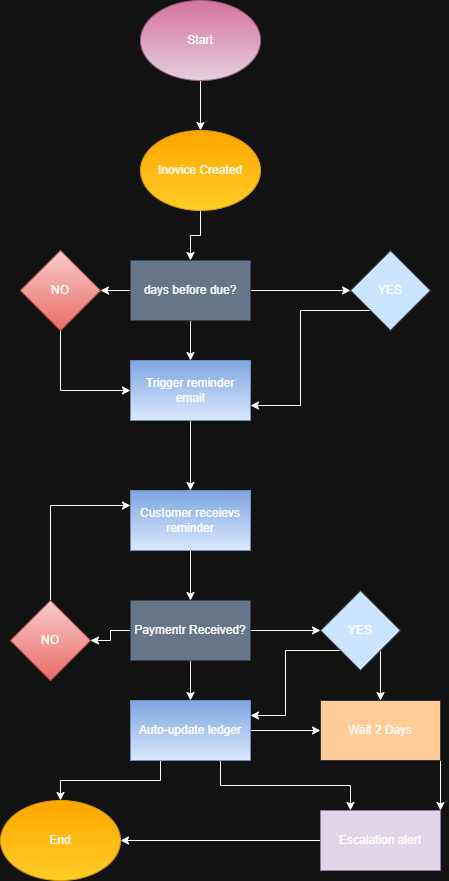

The diagram above was exported from draw.io. Its source (the exported page's mxGraphModel, read from the mxfile embedded in the PNG):
<mxGraphModel dx="1737" dy="1203" grid="1" gridSize="10" guides="1" tooltips="1" connect="1" arrows="1" fold="1" page="1" pageScale="1" pageWidth="850" pageHeight="1100" math="0" shadow="0">
  <root>
    <mxCell id="0" />
    <mxCell id="1" parent="0" />
    <mxCell id="tXoN2NRkdw-jpRCtAB0E-15" style="edgeStyle=orthogonalEdgeStyle;rounded=0;orthogonalLoop=1;jettySize=auto;html=1;exitX=0.5;exitY=1;exitDx=0;exitDy=0;" edge="1" parent="1" source="tXoN2NRkdw-jpRCtAB0E-1" target="tXoN2NRkdw-jpRCtAB0E-2">
      <mxGeometry relative="1" as="geometry" />
    </mxCell>
    <mxCell id="tXoN2NRkdw-jpRCtAB0E-1" value="Start" style="ellipse;whiteSpace=wrap;html=1;flipV=1;flipH=1;fillColor=#e6d0de;gradientColor=#d5739d;strokeColor=#996185;" vertex="1" parent="1">
      <mxGeometry x="290" y="10" width="120" height="80" as="geometry" />
    </mxCell>
    <mxCell id="tXoN2NRkdw-jpRCtAB0E-16" style="edgeStyle=orthogonalEdgeStyle;rounded=0;orthogonalLoop=1;jettySize=auto;html=1;exitX=0.5;exitY=1;exitDx=0;exitDy=0;" edge="1" parent="1" source="tXoN2NRkdw-jpRCtAB0E-2" target="tXoN2NRkdw-jpRCtAB0E-3">
      <mxGeometry relative="1" as="geometry" />
    </mxCell>
    <mxCell id="tXoN2NRkdw-jpRCtAB0E-2" value="Inovice Created" style="ellipse;whiteSpace=wrap;html=1;flipV=1;flipH=1;fillColor=#ffcd28;strokeColor=#d79b00;gradientColor=#ffa500;" vertex="1" parent="1">
      <mxGeometry x="290" y="140" width="120" height="80" as="geometry" />
    </mxCell>
    <mxCell id="tXoN2NRkdw-jpRCtAB0E-17" style="edgeStyle=orthogonalEdgeStyle;rounded=0;orthogonalLoop=1;jettySize=auto;html=1;exitX=0.5;exitY=1;exitDx=0;exitDy=0;" edge="1" parent="1" source="tXoN2NRkdw-jpRCtAB0E-3" target="tXoN2NRkdw-jpRCtAB0E-4">
      <mxGeometry relative="1" as="geometry" />
    </mxCell>
    <mxCell id="tXoN2NRkdw-jpRCtAB0E-33" style="edgeStyle=orthogonalEdgeStyle;rounded=0;orthogonalLoop=1;jettySize=auto;html=1;" edge="1" parent="1" source="tXoN2NRkdw-jpRCtAB0E-3" target="tXoN2NRkdw-jpRCtAB0E-12">
      <mxGeometry relative="1" as="geometry" />
    </mxCell>
    <mxCell id="tXoN2NRkdw-jpRCtAB0E-35" style="edgeStyle=orthogonalEdgeStyle;rounded=0;orthogonalLoop=1;jettySize=auto;html=1;exitX=0;exitY=0.5;exitDx=0;exitDy=0;" edge="1" parent="1" source="tXoN2NRkdw-jpRCtAB0E-3" target="tXoN2NRkdw-jpRCtAB0E-13">
      <mxGeometry relative="1" as="geometry" />
    </mxCell>
    <mxCell id="tXoN2NRkdw-jpRCtAB0E-3" value="days before due?" style="rounded=0;whiteSpace=wrap;html=1;flipV=1;flipH=1;fillColor=#647687;fontColor=#ffffff;strokeColor=#314354;" vertex="1" parent="1">
      <mxGeometry x="280" y="270" width="120" height="60" as="geometry" />
    </mxCell>
    <mxCell id="tXoN2NRkdw-jpRCtAB0E-18" style="edgeStyle=orthogonalEdgeStyle;rounded=0;orthogonalLoop=1;jettySize=auto;html=1;exitX=0.5;exitY=1;exitDx=0;exitDy=0;" edge="1" parent="1" source="tXoN2NRkdw-jpRCtAB0E-4" target="tXoN2NRkdw-jpRCtAB0E-5">
      <mxGeometry relative="1" as="geometry" />
    </mxCell>
    <mxCell id="tXoN2NRkdw-jpRCtAB0E-4" value="Trigger reminder email" style="rounded=0;whiteSpace=wrap;html=1;flipV=1;flipH=1;fillColor=#dae8fc;gradientColor=#7ea6e0;strokeColor=#6c8ebf;" vertex="1" parent="1">
      <mxGeometry x="280" y="370" width="120" height="60" as="geometry" />
    </mxCell>
    <mxCell id="tXoN2NRkdw-jpRCtAB0E-19" style="edgeStyle=orthogonalEdgeStyle;rounded=0;orthogonalLoop=1;jettySize=auto;html=1;exitX=0.5;exitY=1;exitDx=0;exitDy=0;entryX=0.5;entryY=0;entryDx=0;entryDy=0;" edge="1" parent="1" source="tXoN2NRkdw-jpRCtAB0E-5" target="tXoN2NRkdw-jpRCtAB0E-6">
      <mxGeometry relative="1" as="geometry" />
    </mxCell>
    <mxCell id="tXoN2NRkdw-jpRCtAB0E-5" value="Customer receievs reminder" style="rounded=0;whiteSpace=wrap;html=1;flipV=1;flipH=1;fillColor=#dae8fc;gradientColor=#7ea6e0;strokeColor=#6c8ebf;" vertex="1" parent="1">
      <mxGeometry x="280" y="500" width="120" height="60" as="geometry" />
    </mxCell>
    <mxCell id="tXoN2NRkdw-jpRCtAB0E-20" style="edgeStyle=orthogonalEdgeStyle;rounded=0;orthogonalLoop=1;jettySize=auto;html=1;exitX=0.5;exitY=1;exitDx=0;exitDy=0;" edge="1" parent="1" source="tXoN2NRkdw-jpRCtAB0E-6" target="tXoN2NRkdw-jpRCtAB0E-7">
      <mxGeometry relative="1" as="geometry" />
    </mxCell>
    <mxCell id="tXoN2NRkdw-jpRCtAB0E-27" style="edgeStyle=orthogonalEdgeStyle;rounded=0;orthogonalLoop=1;jettySize=auto;html=1;" edge="1" parent="1" source="tXoN2NRkdw-jpRCtAB0E-6" target="tXoN2NRkdw-jpRCtAB0E-10">
      <mxGeometry relative="1" as="geometry" />
    </mxCell>
    <mxCell id="tXoN2NRkdw-jpRCtAB0E-31" style="edgeStyle=orthogonalEdgeStyle;rounded=0;orthogonalLoop=1;jettySize=auto;html=1;exitX=0;exitY=0.5;exitDx=0;exitDy=0;" edge="1" parent="1" source="tXoN2NRkdw-jpRCtAB0E-6" target="tXoN2NRkdw-jpRCtAB0E-11">
      <mxGeometry relative="1" as="geometry" />
    </mxCell>
    <mxCell id="tXoN2NRkdw-jpRCtAB0E-6" value="Paymentr Received?" style="rounded=0;whiteSpace=wrap;html=1;flipV=1;flipH=1;fillColor=#647687;fontColor=#ffffff;strokeColor=#314354;" vertex="1" parent="1">
      <mxGeometry x="280" y="610" width="120" height="60" as="geometry" />
    </mxCell>
    <mxCell id="tXoN2NRkdw-jpRCtAB0E-23" style="edgeStyle=orthogonalEdgeStyle;rounded=0;orthogonalLoop=1;jettySize=auto;html=1;exitX=0.75;exitY=1;exitDx=0;exitDy=0;entryX=0.25;entryY=0;entryDx=0;entryDy=0;" edge="1" parent="1" source="tXoN2NRkdw-jpRCtAB0E-7" target="tXoN2NRkdw-jpRCtAB0E-14">
      <mxGeometry relative="1" as="geometry" />
    </mxCell>
    <mxCell id="tXoN2NRkdw-jpRCtAB0E-25" style="edgeStyle=orthogonalEdgeStyle;rounded=0;orthogonalLoop=1;jettySize=auto;html=1;exitX=1;exitY=0.5;exitDx=0;exitDy=0;" edge="1" parent="1" source="tXoN2NRkdw-jpRCtAB0E-7" target="tXoN2NRkdw-jpRCtAB0E-9">
      <mxGeometry relative="1" as="geometry" />
    </mxCell>
    <mxCell id="tXoN2NRkdw-jpRCtAB0E-37" style="edgeStyle=orthogonalEdgeStyle;rounded=0;orthogonalLoop=1;jettySize=auto;html=1;exitX=0.25;exitY=1;exitDx=0;exitDy=0;" edge="1" parent="1" source="tXoN2NRkdw-jpRCtAB0E-7" target="tXoN2NRkdw-jpRCtAB0E-8">
      <mxGeometry relative="1" as="geometry" />
    </mxCell>
    <mxCell id="tXoN2NRkdw-jpRCtAB0E-7" value="Auto-update ledger" style="rounded=0;whiteSpace=wrap;html=1;flipV=1;flipH=1;fillColor=#dae8fc;gradientColor=#7ea6e0;strokeColor=#6c8ebf;" vertex="1" parent="1">
      <mxGeometry x="280" y="710" width="120" height="60" as="geometry" />
    </mxCell>
    <mxCell id="tXoN2NRkdw-jpRCtAB0E-8" value="End" style="ellipse;whiteSpace=wrap;html=1;flipV=1;flipH=1;fillColor=#ffcd28;gradientColor=#ffa500;strokeColor=#d79b00;" vertex="1" parent="1">
      <mxGeometry x="150" y="810" width="120" height="80" as="geometry" />
    </mxCell>
    <mxCell id="tXoN2NRkdw-jpRCtAB0E-26" style="edgeStyle=orthogonalEdgeStyle;rounded=0;orthogonalLoop=1;jettySize=auto;html=1;exitX=1;exitY=1;exitDx=0;exitDy=0;entryX=1;entryY=0;entryDx=0;entryDy=0;" edge="1" parent="1" source="tXoN2NRkdw-jpRCtAB0E-9" target="tXoN2NRkdw-jpRCtAB0E-14">
      <mxGeometry relative="1" as="geometry" />
    </mxCell>
    <mxCell id="tXoN2NRkdw-jpRCtAB0E-9" value="Wait 2 Days" style="rounded=0;whiteSpace=wrap;html=1;fillColor=#ffcc99;strokeColor=#36393d;" vertex="1" parent="1">
      <mxGeometry x="470" y="710" width="120" height="60" as="geometry" />
    </mxCell>
    <mxCell id="tXoN2NRkdw-jpRCtAB0E-29" style="edgeStyle=orthogonalEdgeStyle;rounded=0;orthogonalLoop=1;jettySize=auto;html=1;exitX=0;exitY=1;exitDx=0;exitDy=0;entryX=1;entryY=0.25;entryDx=0;entryDy=0;" edge="1" parent="1" source="tXoN2NRkdw-jpRCtAB0E-10" target="tXoN2NRkdw-jpRCtAB0E-7">
      <mxGeometry relative="1" as="geometry" />
    </mxCell>
    <mxCell id="tXoN2NRkdw-jpRCtAB0E-30" style="edgeStyle=orthogonalEdgeStyle;rounded=0;orthogonalLoop=1;jettySize=auto;html=1;exitX=1;exitY=1;exitDx=0;exitDy=0;entryX=0.5;entryY=0;entryDx=0;entryDy=0;" edge="1" parent="1" source="tXoN2NRkdw-jpRCtAB0E-10" target="tXoN2NRkdw-jpRCtAB0E-9">
      <mxGeometry relative="1" as="geometry" />
    </mxCell>
    <mxCell id="tXoN2NRkdw-jpRCtAB0E-10" value="YES" style="rhombus;whiteSpace=wrap;html=1;fillColor=#cce5ff;strokeColor=#36393d;" vertex="1" parent="1">
      <mxGeometry x="470" y="600" width="80" height="80" as="geometry" />
    </mxCell>
    <mxCell id="tXoN2NRkdw-jpRCtAB0E-32" style="edgeStyle=orthogonalEdgeStyle;rounded=0;orthogonalLoop=1;jettySize=auto;html=1;exitX=0.5;exitY=0;exitDx=0;exitDy=0;entryX=0;entryY=0.25;entryDx=0;entryDy=0;" edge="1" parent="1" source="tXoN2NRkdw-jpRCtAB0E-11" target="tXoN2NRkdw-jpRCtAB0E-5">
      <mxGeometry relative="1" as="geometry" />
    </mxCell>
    <mxCell id="tXoN2NRkdw-jpRCtAB0E-11" value="NO" style="rhombus;whiteSpace=wrap;html=1;fillColor=#f8cecc;gradientColor=#ea6b66;strokeColor=#b85450;" vertex="1" parent="1">
      <mxGeometry x="160" y="610" width="80" height="80" as="geometry" />
    </mxCell>
    <mxCell id="tXoN2NRkdw-jpRCtAB0E-34" style="edgeStyle=orthogonalEdgeStyle;rounded=0;orthogonalLoop=1;jettySize=auto;html=1;exitX=0;exitY=1;exitDx=0;exitDy=0;entryX=1;entryY=0.75;entryDx=0;entryDy=0;" edge="1" parent="1" source="tXoN2NRkdw-jpRCtAB0E-12" target="tXoN2NRkdw-jpRCtAB0E-4">
      <mxGeometry relative="1" as="geometry" />
    </mxCell>
    <mxCell id="tXoN2NRkdw-jpRCtAB0E-12" value="YES" style="rhombus;whiteSpace=wrap;html=1;fillColor=#cce5ff;strokeColor=#36393d;" vertex="1" parent="1">
      <mxGeometry x="500" y="260" width="80" height="80" as="geometry" />
    </mxCell>
    <mxCell id="tXoN2NRkdw-jpRCtAB0E-36" style="edgeStyle=orthogonalEdgeStyle;rounded=0;orthogonalLoop=1;jettySize=auto;html=1;exitX=0.5;exitY=1;exitDx=0;exitDy=0;entryX=0;entryY=0.5;entryDx=0;entryDy=0;" edge="1" parent="1" source="tXoN2NRkdw-jpRCtAB0E-13" target="tXoN2NRkdw-jpRCtAB0E-4">
      <mxGeometry relative="1" as="geometry" />
    </mxCell>
    <mxCell id="tXoN2NRkdw-jpRCtAB0E-13" value="NO" style="rhombus;whiteSpace=wrap;html=1;fillColor=#f8cecc;strokeColor=#b85450;gradientColor=#ea6b66;" vertex="1" parent="1">
      <mxGeometry x="170" y="260" width="80" height="80" as="geometry" />
    </mxCell>
    <mxCell id="tXoN2NRkdw-jpRCtAB0E-38" style="edgeStyle=orthogonalEdgeStyle;rounded=0;orthogonalLoop=1;jettySize=auto;html=1;exitX=0;exitY=0.5;exitDx=0;exitDy=0;" edge="1" parent="1" source="tXoN2NRkdw-jpRCtAB0E-14" target="tXoN2NRkdw-jpRCtAB0E-8">
      <mxGeometry relative="1" as="geometry" />
    </mxCell>
    <mxCell id="tXoN2NRkdw-jpRCtAB0E-14" value="Escalation alert" style="rounded=0;whiteSpace=wrap;html=1;fillColor=#e1d5e7;strokeColor=#9673a6;" vertex="1" parent="1">
      <mxGeometry x="470" y="820" width="120" height="60" as="geometry" />
    </mxCell>
    <mxCell id="tXoN2NRkdw-jpRCtAB0E-22" style="edgeStyle=orthogonalEdgeStyle;rounded=0;orthogonalLoop=1;jettySize=auto;html=1;exitX=0.25;exitY=0;exitDx=0;exitDy=0;entryX=0.25;entryY=0;entryDx=0;entryDy=0;" edge="1" parent="1" source="tXoN2NRkdw-jpRCtAB0E-14" target="tXoN2NRkdw-jpRCtAB0E-14">
      <mxGeometry relative="1" as="geometry">
        <mxPoint x="360" y="810" as="targetPoint" />
        <Array as="points" />
      </mxGeometry>
    </mxCell>
  </root>
</mxGraphModel>